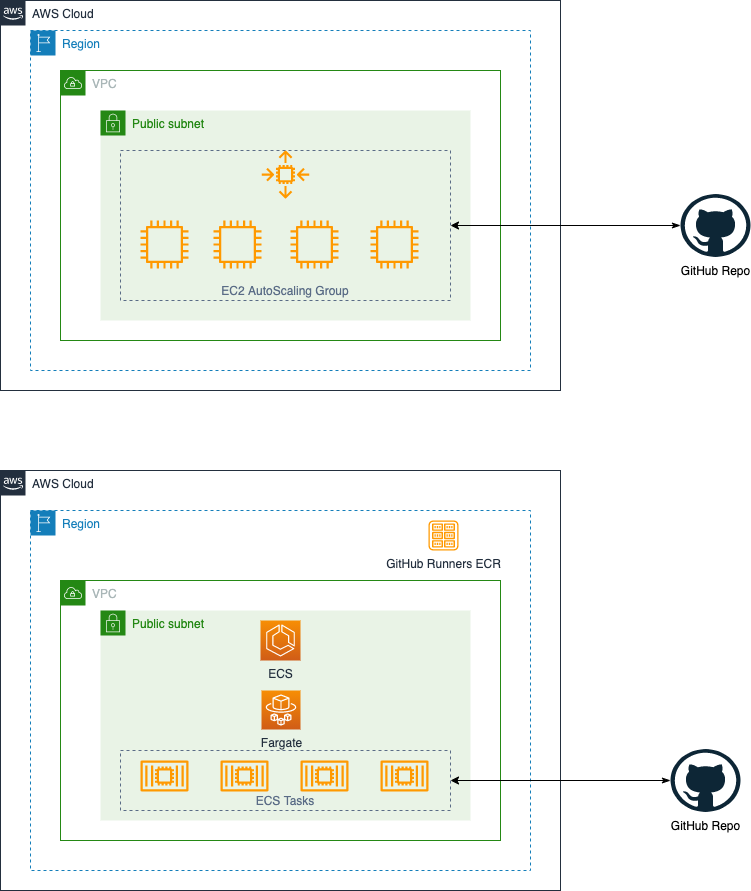

The diagram above was exported from draw.io. Its source (the exported page's mxGraphModel, read from the mxfile embedded in the PNG):
<mxGraphModel dx="1186" dy="796" grid="1" gridSize="10" guides="1" tooltips="1" connect="1" arrows="1" fold="1" page="0" pageScale="1" pageWidth="827" pageHeight="1169" math="0" shadow="0">
  <root>
    <mxCell id="0" />
    <mxCell id="1" parent="0" />
    <mxCell id="ksujCEixX1X0RJXionRK-1" value="AWS Cloud" style="points=[[0,0],[0.25,0],[0.5,0],[0.75,0],[1,0],[1,0.25],[1,0.5],[1,0.75],[1,1],[0.75,1],[0.5,1],[0.25,1],[0,1],[0,0.75],[0,0.5],[0,0.25]];outlineConnect=0;gradientColor=none;html=1;whiteSpace=wrap;fontSize=12;fontStyle=0;shape=mxgraph.aws4.group;grIcon=mxgraph.aws4.group_aws_cloud_alt;strokeColor=#232F3E;fillColor=none;verticalAlign=top;align=left;spacingLeft=30;fontColor=#232F3E;dashed=0;" vertex="1" parent="1">
      <mxGeometry x="50" y="130" width="560" height="390" as="geometry" />
    </mxCell>
    <mxCell id="ksujCEixX1X0RJXionRK-2" value="Region" style="points=[[0,0],[0.25,0],[0.5,0],[0.75,0],[1,0],[1,0.25],[1,0.5],[1,0.75],[1,1],[0.75,1],[0.5,1],[0.25,1],[0,1],[0,0.75],[0,0.5],[0,0.25]];outlineConnect=0;gradientColor=none;html=1;whiteSpace=wrap;fontSize=12;fontStyle=0;shape=mxgraph.aws4.group;grIcon=mxgraph.aws4.group_region;strokeColor=#147EBA;fillColor=none;verticalAlign=top;align=left;spacingLeft=30;fontColor=#147EBA;dashed=1;" vertex="1" parent="1">
      <mxGeometry x="80" y="160" width="500" height="340" as="geometry" />
    </mxCell>
    <mxCell id="ksujCEixX1X0RJXionRK-3" value="VPC" style="points=[[0,0],[0.25,0],[0.5,0],[0.75,0],[1,0],[1,0.25],[1,0.5],[1,0.75],[1,1],[0.75,1],[0.5,1],[0.25,1],[0,1],[0,0.75],[0,0.5],[0,0.25]];outlineConnect=0;gradientColor=none;html=1;whiteSpace=wrap;fontSize=12;fontStyle=0;shape=mxgraph.aws4.group;grIcon=mxgraph.aws4.group_vpc;strokeColor=#248814;fillColor=none;verticalAlign=top;align=left;spacingLeft=30;fontColor=#AAB7B8;dashed=0;" vertex="1" parent="1">
      <mxGeometry x="110" y="200" width="440" height="270" as="geometry" />
    </mxCell>
    <mxCell id="ksujCEixX1X0RJXionRK-4" value="Public subnet" style="points=[[0,0],[0.25,0],[0.5,0],[0.75,0],[1,0],[1,0.25],[1,0.5],[1,0.75],[1,1],[0.75,1],[0.5,1],[0.25,1],[0,1],[0,0.75],[0,0.5],[0,0.25]];outlineConnect=0;gradientColor=none;html=1;whiteSpace=wrap;fontSize=12;fontStyle=0;shape=mxgraph.aws4.group;grIcon=mxgraph.aws4.group_security_group;grStroke=0;strokeColor=#248814;fillColor=#E9F3E6;verticalAlign=top;align=left;spacingLeft=30;fontColor=#248814;dashed=0;" vertex="1" parent="1">
      <mxGeometry x="150" y="240" width="370" height="210" as="geometry" />
    </mxCell>
    <mxCell id="ksujCEixX1X0RJXionRK-5" value="" style="outlineConnect=0;fontColor=#232F3E;gradientColor=none;fillColor=#FF9900;strokeColor=none;dashed=0;verticalLabelPosition=bottom;verticalAlign=top;align=center;html=1;fontSize=12;fontStyle=0;aspect=fixed;pointerEvents=1;shape=mxgraph.aws4.auto_scaling2;" vertex="1" parent="1">
      <mxGeometry x="311" y="280" width="48" height="48" as="geometry" />
    </mxCell>
    <mxCell id="ksujCEixX1X0RJXionRK-6" value="" style="outlineConnect=0;fontColor=#232F3E;gradientColor=none;fillColor=#FF9900;strokeColor=none;dashed=0;verticalLabelPosition=bottom;verticalAlign=top;align=center;html=1;fontSize=12;fontStyle=0;aspect=fixed;pointerEvents=1;shape=mxgraph.aws4.instance2;" vertex="1" parent="1">
      <mxGeometry x="190" y="350" width="48" height="48" as="geometry" />
    </mxCell>
    <mxCell id="ksujCEixX1X0RJXionRK-7" value="" style="outlineConnect=0;fontColor=#232F3E;gradientColor=none;fillColor=#FF9900;strokeColor=none;dashed=0;verticalLabelPosition=bottom;verticalAlign=top;align=center;html=1;fontSize=12;fontStyle=0;aspect=fixed;pointerEvents=1;shape=mxgraph.aws4.instance2;" vertex="1" parent="1">
      <mxGeometry x="263" y="350" width="48" height="48" as="geometry" />
    </mxCell>
    <mxCell id="ksujCEixX1X0RJXionRK-8" value="" style="outlineConnect=0;fontColor=#232F3E;gradientColor=none;fillColor=#FF9900;strokeColor=none;dashed=0;verticalLabelPosition=bottom;verticalAlign=top;align=center;html=1;fontSize=12;fontStyle=0;aspect=fixed;pointerEvents=1;shape=mxgraph.aws4.instance2;" vertex="1" parent="1">
      <mxGeometry x="340" y="350" width="48" height="48" as="geometry" />
    </mxCell>
    <mxCell id="ksujCEixX1X0RJXionRK-9" value="" style="outlineConnect=0;fontColor=#232F3E;gradientColor=none;fillColor=#FF9900;strokeColor=none;dashed=0;verticalLabelPosition=bottom;verticalAlign=top;align=center;html=1;fontSize=12;fontStyle=0;aspect=fixed;pointerEvents=1;shape=mxgraph.aws4.instance2;" vertex="1" parent="1">
      <mxGeometry x="420" y="350" width="48" height="48" as="geometry" />
    </mxCell>
    <mxCell id="ksujCEixX1X0RJXionRK-10" value="EC2 AutoScaling Group" style="fillColor=none;strokeColor=#5A6C86;dashed=1;verticalAlign=bottom;fontStyle=0;fontColor=#5A6C86;" vertex="1" parent="1">
      <mxGeometry x="170" y="280" width="330" height="150" as="geometry" />
    </mxCell>
    <mxCell id="ksujCEixX1X0RJXionRK-11" value="AWS Cloud" style="points=[[0,0],[0.25,0],[0.5,0],[0.75,0],[1,0],[1,0.25],[1,0.5],[1,0.75],[1,1],[0.75,1],[0.5,1],[0.25,1],[0,1],[0,0.75],[0,0.5],[0,0.25]];outlineConnect=0;gradientColor=none;html=1;whiteSpace=wrap;fontSize=12;fontStyle=0;shape=mxgraph.aws4.group;grIcon=mxgraph.aws4.group_aws_cloud_alt;strokeColor=#232F3E;fillColor=none;verticalAlign=top;align=left;spacingLeft=30;fontColor=#232F3E;dashed=0;" vertex="1" parent="1">
      <mxGeometry x="50" y="600" width="560" height="420" as="geometry" />
    </mxCell>
    <mxCell id="ksujCEixX1X0RJXionRK-12" value="Region" style="points=[[0,0],[0.25,0],[0.5,0],[0.75,0],[1,0],[1,0.25],[1,0.5],[1,0.75],[1,1],[0.75,1],[0.5,1],[0.25,1],[0,1],[0,0.75],[0,0.5],[0,0.25]];outlineConnect=0;gradientColor=none;html=1;whiteSpace=wrap;fontSize=12;fontStyle=0;shape=mxgraph.aws4.group;grIcon=mxgraph.aws4.group_region;strokeColor=#147EBA;fillColor=none;verticalAlign=top;align=left;spacingLeft=30;fontColor=#147EBA;dashed=1;" vertex="1" parent="1">
      <mxGeometry x="80" y="640" width="500" height="360" as="geometry" />
    </mxCell>
    <mxCell id="ksujCEixX1X0RJXionRK-13" value="VPC" style="points=[[0,0],[0.25,0],[0.5,0],[0.75,0],[1,0],[1,0.25],[1,0.5],[1,0.75],[1,1],[0.75,1],[0.5,1],[0.25,1],[0,1],[0,0.75],[0,0.5],[0,0.25]];outlineConnect=0;gradientColor=none;html=1;whiteSpace=wrap;fontSize=12;fontStyle=0;shape=mxgraph.aws4.group;grIcon=mxgraph.aws4.group_vpc;strokeColor=#248814;fillColor=none;verticalAlign=top;align=left;spacingLeft=30;fontColor=#AAB7B8;dashed=0;" vertex="1" parent="1">
      <mxGeometry x="110" y="710" width="440" height="260" as="geometry" />
    </mxCell>
    <mxCell id="ksujCEixX1X0RJXionRK-14" value="Public subnet" style="points=[[0,0],[0.25,0],[0.5,0],[0.75,0],[1,0],[1,0.25],[1,0.5],[1,0.75],[1,1],[0.75,1],[0.5,1],[0.25,1],[0,1],[0,0.75],[0,0.5],[0,0.25]];outlineConnect=0;gradientColor=none;html=1;whiteSpace=wrap;fontSize=12;fontStyle=0;shape=mxgraph.aws4.group;grIcon=mxgraph.aws4.group_security_group;grStroke=0;strokeColor=#248814;fillColor=#E9F3E6;verticalAlign=top;align=left;spacingLeft=30;fontColor=#248814;dashed=0;" vertex="1" parent="1">
      <mxGeometry x="150" y="740" width="370" height="210" as="geometry" />
    </mxCell>
    <mxCell id="ksujCEixX1X0RJXionRK-21" value="" style="outlineConnect=0;fontColor=#232F3E;gradientColor=none;fillColor=#FF9900;strokeColor=none;dashed=0;verticalLabelPosition=bottom;verticalAlign=top;align=center;html=1;fontSize=12;fontStyle=0;aspect=fixed;pointerEvents=1;shape=mxgraph.aws4.container_2;" vertex="1" parent="1">
      <mxGeometry x="190" y="890" width="48" height="31" as="geometry" />
    </mxCell>
    <mxCell id="ksujCEixX1X0RJXionRK-22" value="" style="outlineConnect=0;fontColor=#232F3E;gradientColor=none;fillColor=#FF9900;strokeColor=none;dashed=0;verticalLabelPosition=bottom;verticalAlign=top;align=center;html=1;fontSize=12;fontStyle=0;aspect=fixed;pointerEvents=1;shape=mxgraph.aws4.container_2;" vertex="1" parent="1">
      <mxGeometry x="270" y="890" width="48" height="31" as="geometry" />
    </mxCell>
    <mxCell id="ksujCEixX1X0RJXionRK-23" value="" style="outlineConnect=0;fontColor=#232F3E;gradientColor=none;fillColor=#FF9900;strokeColor=none;dashed=0;verticalLabelPosition=bottom;verticalAlign=top;align=center;html=1;fontSize=12;fontStyle=0;aspect=fixed;pointerEvents=1;shape=mxgraph.aws4.container_2;" vertex="1" parent="1">
      <mxGeometry x="350" y="890" width="48" height="31" as="geometry" />
    </mxCell>
    <mxCell id="ksujCEixX1X0RJXionRK-24" value="" style="outlineConnect=0;fontColor=#232F3E;gradientColor=none;fillColor=#FF9900;strokeColor=none;dashed=0;verticalLabelPosition=bottom;verticalAlign=top;align=center;html=1;fontSize=12;fontStyle=0;aspect=fixed;pointerEvents=1;shape=mxgraph.aws4.container_2;" vertex="1" parent="1">
      <mxGeometry x="430" y="890" width="48" height="31" as="geometry" />
    </mxCell>
    <mxCell id="ksujCEixX1X0RJXionRK-26" value="GitHub Runners ECR" style="outlineConnect=0;fontColor=#232F3E;gradientColor=none;fillColor=#FF9900;strokeColor=none;dashed=0;verticalLabelPosition=bottom;verticalAlign=top;align=center;html=1;fontSize=12;fontStyle=0;aspect=fixed;pointerEvents=1;shape=mxgraph.aws4.registry;" vertex="1" parent="1">
      <mxGeometry x="478" y="650" width="30" height="30" as="geometry" />
    </mxCell>
    <mxCell id="ksujCEixX1X0RJXionRK-27" value="Fargate" style="points=[[0,0,0],[0.25,0,0],[0.5,0,0],[0.75,0,0],[1,0,0],[0,1,0],[0.25,1,0],[0.5,1,0],[0.75,1,0],[1,1,0],[0,0.25,0],[0,0.5,0],[0,0.75,0],[1,0.25,0],[1,0.5,0],[1,0.75,0]];outlineConnect=0;fontColor=#232F3E;gradientColor=#F78E04;gradientDirection=north;fillColor=#D05C17;strokeColor=#ffffff;dashed=0;verticalLabelPosition=bottom;verticalAlign=top;align=center;html=1;fontSize=12;fontStyle=0;aspect=fixed;shape=mxgraph.aws4.resourceIcon;resIcon=mxgraph.aws4.fargate;" vertex="1" parent="1">
      <mxGeometry x="311" y="820" width="39" height="39" as="geometry" />
    </mxCell>
    <mxCell id="ksujCEixX1X0RJXionRK-28" value="ECS" style="points=[[0,0,0],[0.25,0,0],[0.5,0,0],[0.75,0,0],[1,0,0],[0,1,0],[0.25,1,0],[0.5,1,0],[0.75,1,0],[1,1,0],[0,0.25,0],[0,0.5,0],[0,0.75,0],[1,0.25,0],[1,0.5,0],[1,0.75,0]];outlineConnect=0;fontColor=#232F3E;gradientColor=#F78E04;gradientDirection=north;fillColor=#D05C17;strokeColor=#ffffff;dashed=0;verticalLabelPosition=bottom;verticalAlign=top;align=center;html=1;fontSize=12;fontStyle=0;aspect=fixed;shape=mxgraph.aws4.resourceIcon;resIcon=mxgraph.aws4.ecs;" vertex="1" parent="1">
      <mxGeometry x="310" y="750" width="40" height="40" as="geometry" />
    </mxCell>
    <mxCell id="ksujCEixX1X0RJXionRK-29" value="ECS Tasks" style="fillColor=none;strokeColor=#5A6C86;dashed=1;verticalAlign=bottom;fontStyle=0;fontColor=#5A6C86;" vertex="1" parent="1">
      <mxGeometry x="170" y="880" width="330" height="60" as="geometry" />
    </mxCell>
    <mxCell id="ksujCEixX1X0RJXionRK-31" style="edgeStyle=orthogonalEdgeStyle;rounded=0;orthogonalLoop=1;jettySize=auto;html=1;entryX=1;entryY=0.5;entryDx=0;entryDy=0;startArrow=classicThin;startFill=1;" edge="1" parent="1" source="ksujCEixX1X0RJXionRK-30" target="ksujCEixX1X0RJXionRK-29">
      <mxGeometry relative="1" as="geometry" />
    </mxCell>
    <mxCell id="ksujCEixX1X0RJXionRK-30" value="GitHub Repo" style="dashed=0;outlineConnect=0;html=1;align=center;labelPosition=center;verticalLabelPosition=bottom;verticalAlign=top;shape=mxgraph.weblogos.github" vertex="1" parent="1">
      <mxGeometry x="720" y="878.5" width="70" height="63" as="geometry" />
    </mxCell>
    <mxCell id="ksujCEixX1X0RJXionRK-33" style="edgeStyle=orthogonalEdgeStyle;rounded=0;orthogonalLoop=1;jettySize=auto;html=1;startArrow=classicThin;startFill=1;" edge="1" parent="1" source="ksujCEixX1X0RJXionRK-32" target="ksujCEixX1X0RJXionRK-10">
      <mxGeometry relative="1" as="geometry" />
    </mxCell>
    <mxCell id="ksujCEixX1X0RJXionRK-32" value="GitHub Repo" style="dashed=0;outlineConnect=0;html=1;align=center;labelPosition=center;verticalLabelPosition=bottom;verticalAlign=top;shape=mxgraph.weblogos.github" vertex="1" parent="1">
      <mxGeometry x="730" y="323.5" width="70" height="63" as="geometry" />
    </mxCell>
  </root>
</mxGraphModel>